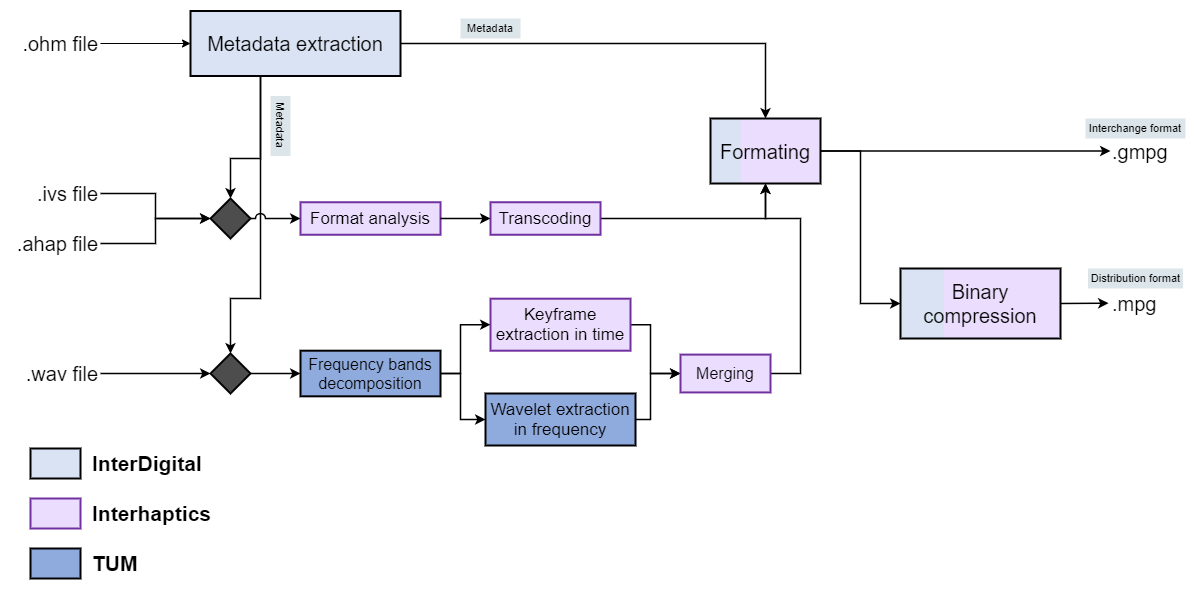

The diagram above was exported from draw.io. Its source (the exported page's mxGraphModel, read from the mxfile embedded in the PNG):
<mxGraphModel dx="1422" dy="762" grid="1" gridSize="10" guides="1" tooltips="1" connect="1" arrows="1" fold="1" page="1" pageScale="1" pageWidth="850" pageHeight="1100" math="0" shadow="0">
  <root>
    <mxCell id="0" />
    <mxCell id="1" parent="0" />
    <mxCell id="l54Q_D6mOzUxOs0jOwQW-1" value=".ohm file" style="text;html=1;strokeColor=none;fillColor=none;align=right;verticalAlign=middle;whiteSpace=wrap;rounded=0;fontSize=20;" parent="1" vertex="1">
      <mxGeometry x="90" y="260" width="90" height="30" as="geometry" />
    </mxCell>
    <mxCell id="l54Q_D6mOzUxOs0jOwQW-2" value=".ivs file" style="text;html=1;strokeColor=none;fillColor=none;align=right;verticalAlign=middle;whiteSpace=wrap;rounded=0;fontSize=20;" parent="1" vertex="1">
      <mxGeometry x="90" y="400" width="90" height="50" as="geometry" />
    </mxCell>
    <mxCell id="l54Q_D6mOzUxOs0jOwQW-3" value=".ahap&amp;nbsp;file" style="text;html=1;strokeColor=none;fillColor=none;align=right;verticalAlign=middle;whiteSpace=wrap;rounded=0;fontSize=20;" parent="1" vertex="1">
      <mxGeometry x="90" y="450" width="90" height="50" as="geometry" />
    </mxCell>
    <mxCell id="l54Q_D6mOzUxOs0jOwQW-4" value=".wav file" style="text;html=1;strokeColor=none;fillColor=none;align=right;verticalAlign=middle;whiteSpace=wrap;rounded=0;fontSize=20;" parent="1" vertex="1">
      <mxGeometry x="90" y="580" width="90" height="50" as="geometry" />
    </mxCell>
    <mxCell id="l54Q_D6mOzUxOs0jOwQW-61" style="edgeStyle=orthogonalEdgeStyle;rounded=0;jumpStyle=line;jumpSize=15;orthogonalLoop=1;jettySize=auto;html=1;fontSize=16;strokeWidth=1.5;" parent="1" source="l54Q_D6mOzUxOs0jOwQW-10" target="l54Q_D6mOzUxOs0jOwQW-62" edge="1">
      <mxGeometry relative="1" as="geometry">
        <mxPoint x="844.9999999999998" y="350" as="targetPoint" />
      </mxGeometry>
    </mxCell>
    <mxCell id="l54Q_D6mOzUxOs0jOwQW-10" value="Metadata extraction" style="rounded=0;whiteSpace=wrap;html=1;fontSize=20;align=center;fillColor=#DAE3F3;strokeWidth=2;" parent="1" vertex="1">
      <mxGeometry x="270" y="242.5" width="210" height="65" as="geometry" />
    </mxCell>
    <mxCell id="l54Q_D6mOzUxOs0jOwQW-11" style="edgeStyle=orthogonalEdgeStyle;rounded=0;orthogonalLoop=1;jettySize=auto;html=1;fontSize=20;" parent="1" source="l54Q_D6mOzUxOs0jOwQW-1" target="l54Q_D6mOzUxOs0jOwQW-10" edge="1">
      <mxGeometry x="90" y="242.5" as="geometry" />
    </mxCell>
    <mxCell id="l54Q_D6mOzUxOs0jOwQW-12" value="" style="shape=hexagon;perimeter=hexagonPerimeter2;whiteSpace=wrap;html=1;fixedSize=1;fontSize=20;strokeColor=#000000;strokeWidth=2;fillColor=#4D4D4D;align=center;size=70;fontColor=#333333;" parent="1" vertex="1">
      <mxGeometry x="290" y="430" width="40" height="40" as="geometry" />
    </mxCell>
    <mxCell id="l54Q_D6mOzUxOs0jOwQW-14" style="edgeStyle=orthogonalEdgeStyle;rounded=0;orthogonalLoop=1;jettySize=auto;html=1;fontSize=20;strokeWidth=1.5;" parent="1" source="l54Q_D6mOzUxOs0jOwQW-2" target="l54Q_D6mOzUxOs0jOwQW-12" edge="1">
      <mxGeometry x="90" y="242.5" as="geometry" />
    </mxCell>
    <mxCell id="l54Q_D6mOzUxOs0jOwQW-15" style="edgeStyle=orthogonalEdgeStyle;rounded=0;orthogonalLoop=1;jettySize=auto;html=1;fontSize=20;strokeWidth=1.5;" parent="1" source="l54Q_D6mOzUxOs0jOwQW-3" target="l54Q_D6mOzUxOs0jOwQW-12" edge="1">
      <mxGeometry x="90" y="242.5" as="geometry" />
    </mxCell>
    <mxCell id="l54Q_D6mOzUxOs0jOwQW-30" style="edgeStyle=orthogonalEdgeStyle;rounded=0;jumpStyle=arc;jumpSize=9;orthogonalLoop=1;jettySize=auto;html=1;fontSize=20;strokeWidth=1.5;" parent="1" source="l54Q_D6mOzUxOs0jOwQW-10" target="l54Q_D6mOzUxOs0jOwQW-12" edge="1">
      <mxGeometry x="90" y="242.5" as="geometry">
        <Array as="points">
          <mxPoint x="340" y="390" />
          <mxPoint x="310" y="390" />
        </Array>
      </mxGeometry>
    </mxCell>
    <mxCell id="l54Q_D6mOzUxOs0jOwQW-17" value="" style="rhombus;whiteSpace=wrap;html=1;fontSize=20;strokeColor=#000000;strokeWidth=2;fillColor=#4D4D4D;align=center;" parent="1" vertex="1">
      <mxGeometry x="290" y="585" width="40" height="40" as="geometry" />
    </mxCell>
    <mxCell id="l54Q_D6mOzUxOs0jOwQW-18" value="" style="edgeStyle=orthogonalEdgeStyle;rounded=0;orthogonalLoop=1;jettySize=auto;html=1;fontSize=20;strokeWidth=1.5;" parent="1" source="l54Q_D6mOzUxOs0jOwQW-4" target="l54Q_D6mOzUxOs0jOwQW-17" edge="1">
      <mxGeometry x="90" y="242.5" as="geometry" />
    </mxCell>
    <mxCell id="l54Q_D6mOzUxOs0jOwQW-29" style="edgeStyle=orthogonalEdgeStyle;rounded=0;jumpStyle=line;jumpSize=15;orthogonalLoop=1;jettySize=auto;html=1;entryX=0.5;entryY=0;entryDx=0;entryDy=0;fontSize=20;strokeWidth=1.5;" parent="1" source="l54Q_D6mOzUxOs0jOwQW-10" target="l54Q_D6mOzUxOs0jOwQW-17" edge="1">
      <mxGeometry x="90" y="242.5" as="geometry">
        <Array as="points">
          <mxPoint x="340" y="530" />
          <mxPoint x="310" y="530" />
        </Array>
      </mxGeometry>
    </mxCell>
    <mxCell id="l54Q_D6mOzUxOs0jOwQW-31" value="Format analysis" style="rounded=0;whiteSpace=wrap;html=1;fontSize=17;align=center;fillColor=#EBDDFD;strokeWidth=2;strokeColor=#7030A0;" parent="1" vertex="1">
      <mxGeometry x="380" y="433.75" width="140" height="32.5" as="geometry" />
    </mxCell>
    <mxCell id="l54Q_D6mOzUxOs0jOwQW-26" style="edgeStyle=orthogonalEdgeStyle;rounded=0;jumpStyle=arc;jumpSize=9;orthogonalLoop=1;jettySize=auto;html=1;fontSize=20;strokeWidth=1.5;entryX=0;entryY=0.5;entryDx=0;entryDy=0;" parent="1" source="l54Q_D6mOzUxOs0jOwQW-12" target="l54Q_D6mOzUxOs0jOwQW-31" edge="1">
      <mxGeometry x="90" y="242.5" as="geometry">
        <mxPoint x="430" y="450" as="targetPoint" />
      </mxGeometry>
    </mxCell>
    <mxCell id="l54Q_D6mOzUxOs0jOwQW-52" style="edgeStyle=orthogonalEdgeStyle;rounded=0;jumpStyle=line;jumpSize=15;orthogonalLoop=1;jettySize=auto;html=1;fontSize=16;strokeWidth=1.5;entryX=0.5;entryY=1;entryDx=0;entryDy=0;" parent="1" source="l54Q_D6mOzUxOs0jOwQW-32" edge="1">
      <mxGeometry relative="1" as="geometry">
        <mxPoint x="845" y="415" as="targetPoint" />
        <Array as="points">
          <mxPoint x="845" y="450" />
        </Array>
      </mxGeometry>
    </mxCell>
    <mxCell id="l54Q_D6mOzUxOs0jOwQW-32" value="Transcoding" style="rounded=0;whiteSpace=wrap;html=1;fontSize=17;align=center;fillColor=#EBDDFD;strokeWidth=2;strokeColor=#7030A0;" parent="1" vertex="1">
      <mxGeometry x="570" y="433.75" width="110" height="32.5" as="geometry" />
    </mxCell>
    <mxCell id="l54Q_D6mOzUxOs0jOwQW-33" value="" style="edgeStyle=orthogonalEdgeStyle;rounded=0;jumpStyle=arc;jumpSize=9;orthogonalLoop=1;jettySize=auto;html=1;fontSize=20;strokeWidth=1.5;" parent="1" source="l54Q_D6mOzUxOs0jOwQW-31" target="l54Q_D6mOzUxOs0jOwQW-32" edge="1">
      <mxGeometry x="90" y="242.5" as="geometry" />
    </mxCell>
    <mxCell id="l54Q_D6mOzUxOs0jOwQW-36" value="Frequency bands decomposition" style="rounded=0;whiteSpace=wrap;html=1;fontSize=16;align=center;fillColor=#8FAADC;strokeWidth=2;strokeColor=#000000;" parent="1" vertex="1">
      <mxGeometry x="380" y="582.1899999999999" width="140" height="45.63" as="geometry" />
    </mxCell>
    <mxCell id="l54Q_D6mOzUxOs0jOwQW-37" style="edgeStyle=orthogonalEdgeStyle;rounded=0;jumpStyle=line;jumpSize=15;orthogonalLoop=1;jettySize=auto;html=1;fontSize=20;strokeWidth=1.5;" parent="1" source="l54Q_D6mOzUxOs0jOwQW-17" target="l54Q_D6mOzUxOs0jOwQW-36" edge="1">
      <mxGeometry x="90" y="242.5" as="geometry" />
    </mxCell>
    <mxCell id="l54Q_D6mOzUxOs0jOwQW-58" style="edgeStyle=orthogonalEdgeStyle;rounded=0;jumpStyle=line;jumpSize=15;orthogonalLoop=1;jettySize=auto;html=1;entryX=0;entryY=0.5;entryDx=0;entryDy=0;fontSize=16;strokeWidth=1.5;" parent="1" source="l54Q_D6mOzUxOs0jOwQW-39" target="l54Q_D6mOzUxOs0jOwQW-57" edge="1">
      <mxGeometry relative="1" as="geometry">
        <Array as="points">
          <mxPoint x="730" y="556" />
          <mxPoint x="730" y="605" />
        </Array>
      </mxGeometry>
    </mxCell>
    <mxCell id="l54Q_D6mOzUxOs0jOwQW-39" value="Keyframe extraction in time" style="rounded=0;whiteSpace=wrap;html=1;fontSize=17;align=center;fillColor=#EBDDFD;strokeWidth=2;strokeColor=#7030A0;" parent="1" vertex="1">
      <mxGeometry x="570" y="530.19" width="140" height="52" as="geometry" />
    </mxCell>
    <mxCell id="l54Q_D6mOzUxOs0jOwQW-42" style="edgeStyle=orthogonalEdgeStyle;rounded=0;jumpStyle=line;jumpSize=15;orthogonalLoop=1;jettySize=auto;html=1;fontSize=16;strokeWidth=1.5;entryX=0;entryY=0.5;entryDx=0;entryDy=0;" parent="1" source="l54Q_D6mOzUxOs0jOwQW-36" target="l54Q_D6mOzUxOs0jOwQW-39" edge="1">
      <mxGeometry x="90" y="242.5" as="geometry">
        <mxPoint x="560" y="580" as="targetPoint" />
        <Array as="points">
          <mxPoint x="540" y="605" />
          <mxPoint x="540" y="556" />
        </Array>
      </mxGeometry>
    </mxCell>
    <mxCell id="l54Q_D6mOzUxOs0jOwQW-59" style="edgeStyle=orthogonalEdgeStyle;rounded=0;jumpStyle=line;jumpSize=15;orthogonalLoop=1;jettySize=auto;html=1;entryX=0;entryY=0.5;entryDx=0;entryDy=0;fontSize=16;strokeWidth=1.5;" parent="1" source="l54Q_D6mOzUxOs0jOwQW-41" target="l54Q_D6mOzUxOs0jOwQW-57" edge="1">
      <mxGeometry relative="1" as="geometry">
        <Array as="points">
          <mxPoint x="730" y="651" />
          <mxPoint x="730" y="605" />
        </Array>
      </mxGeometry>
    </mxCell>
    <mxCell id="l54Q_D6mOzUxOs0jOwQW-41" value="Wavelet extraction in frequency" style="rounded=0;whiteSpace=wrap;html=1;fontSize=17;align=center;fillColor=#8FAADC;strokeWidth=2;strokeColor=#000000;" parent="1" vertex="1">
      <mxGeometry x="565" y="625" width="150" height="52" as="geometry" />
    </mxCell>
    <mxCell id="l54Q_D6mOzUxOs0jOwQW-43" style="edgeStyle=orthogonalEdgeStyle;rounded=0;jumpStyle=line;jumpSize=15;orthogonalLoop=1;jettySize=auto;html=1;fontSize=16;strokeWidth=1.5;entryX=0;entryY=0.5;entryDx=0;entryDy=0;" parent="1" source="l54Q_D6mOzUxOs0jOwQW-36" target="l54Q_D6mOzUxOs0jOwQW-41" edge="1">
      <mxGeometry x="90" y="242.5" as="geometry">
        <mxPoint x="480" y="660" as="targetPoint" />
        <Array as="points">
          <mxPoint x="540" y="605" />
          <mxPoint x="540" y="651" />
        </Array>
      </mxGeometry>
    </mxCell>
    <mxCell id="l54Q_D6mOzUxOs0jOwQW-66" value="" style="group" parent="1" vertex="1" connectable="0">
      <mxGeometry x="790" y="350" width="110" height="65" as="geometry" />
    </mxCell>
    <mxCell id="l54Q_D6mOzUxOs0jOwQW-65" value="" style="group" parent="l54Q_D6mOzUxOs0jOwQW-66" vertex="1" connectable="0">
      <mxGeometry width="110" height="65" as="geometry" />
    </mxCell>
    <mxCell id="l54Q_D6mOzUxOs0jOwQW-63" value="" style="rounded=0;whiteSpace=wrap;html=1;fontSize=20;align=center;fillColor=#DAE3F3;strokeWidth=2;strokeColor=none;gradientDirection=east;" parent="l54Q_D6mOzUxOs0jOwQW-65" vertex="1">
      <mxGeometry width="110" height="65" as="geometry" />
    </mxCell>
    <mxCell id="l54Q_D6mOzUxOs0jOwQW-64" value="" style="rounded=0;whiteSpace=wrap;html=1;fontSize=20;align=center;fillColor=#EBDDFD;strokeWidth=2;strokeColor=none;gradientDirection=east;" parent="l54Q_D6mOzUxOs0jOwQW-65" vertex="1">
      <mxGeometry x="30" width="80" height="65" as="geometry" />
    </mxCell>
    <mxCell id="l54Q_D6mOzUxOs0jOwQW-62" value="Formating" style="rounded=0;whiteSpace=wrap;html=1;fontSize=20;align=center;fillColor=none;strokeWidth=2;strokeColor=#000000;gradientDirection=east;gradientColor=#EBDDFD;" parent="l54Q_D6mOzUxOs0jOwQW-66" vertex="1">
      <mxGeometry width="110" height="65" as="geometry" />
    </mxCell>
    <mxCell id="l54Q_D6mOzUxOs0jOwQW-60" style="edgeStyle=orthogonalEdgeStyle;rounded=0;jumpStyle=line;jumpSize=15;orthogonalLoop=1;jettySize=auto;html=1;fontSize=16;strokeWidth=1.5;exitX=1;exitY=0.5;exitDx=0;exitDy=0;" parent="1" source="l54Q_D6mOzUxOs0jOwQW-57" target="l54Q_D6mOzUxOs0jOwQW-62" edge="1">
      <mxGeometry relative="1" as="geometry">
        <mxPoint x="845" y="415" as="targetPoint" />
        <Array as="points">
          <mxPoint x="880" y="605" />
          <mxPoint x="880" y="450" />
          <mxPoint x="845" y="450" />
        </Array>
      </mxGeometry>
    </mxCell>
    <mxCell id="l54Q_D6mOzUxOs0jOwQW-57" value="Merging" style="rounded=0;whiteSpace=wrap;html=1;fontSize=16;align=center;fillColor=#EBDDFD;strokeWidth=2;strokeColor=#7030A0;" parent="1" vertex="1">
      <mxGeometry x="760" y="586.1" width="90" height="37.82" as="geometry" />
    </mxCell>
    <mxCell id="l54Q_D6mOzUxOs0jOwQW-68" value="" style="edgeStyle=orthogonalEdgeStyle;rounded=0;jumpStyle=line;jumpSize=15;orthogonalLoop=1;jettySize=auto;html=1;fontSize=16;strokeWidth=1.5;entryX=0;entryY=0.5;entryDx=0;entryDy=0;" parent="1" source="l54Q_D6mOzUxOs0jOwQW-62" target="l54Q_D6mOzUxOs0jOwQW-74" edge="1">
      <mxGeometry relative="1" as="geometry">
        <mxPoint x="1220" y="383" as="targetPoint" />
      </mxGeometry>
    </mxCell>
    <mxCell id="l54Q_D6mOzUxOs0jOwQW-72" value="" style="edgeStyle=orthogonalEdgeStyle;rounded=0;jumpStyle=line;jumpSize=15;orthogonalLoop=1;jettySize=auto;html=1;fontSize=16;strokeWidth=1.5;entryX=-0.039;entryY=0.488;entryDx=0;entryDy=0;entryPerimeter=0;" parent="1" target="l54Q_D6mOzUxOs0jOwQW-73" edge="1">
      <mxGeometry relative="1" as="geometry">
        <mxPoint x="1190" y="535" as="targetPoint" />
        <mxPoint x="1140" y="535" as="sourcePoint" />
      </mxGeometry>
    </mxCell>
    <mxCell id="l54Q_D6mOzUxOs0jOwQW-73" value=".mpg" style="text;html=1;strokeColor=none;fillColor=none;align=left;verticalAlign=middle;whiteSpace=wrap;rounded=0;fontSize=20;" parent="1" vertex="1">
      <mxGeometry x="1190" y="520" width="50" height="30" as="geometry" />
    </mxCell>
    <mxCell id="l54Q_D6mOzUxOs0jOwQW-74" value=".gmpg" style="text;html=1;strokeColor=none;fillColor=none;align=left;verticalAlign=middle;whiteSpace=wrap;rounded=0;fontSize=20;" parent="1" vertex="1">
      <mxGeometry x="1190" y="367.5" width="50" height="30" as="geometry" />
    </mxCell>
    <mxCell id="l54Q_D6mOzUxOs0jOwQW-75" value="Interchange format" style="rounded=0;whiteSpace=wrap;html=1;fontSize=11;strokeColor=none;strokeWidth=2;fillColor=#DCE5EA;gradientColor=none;gradientDirection=east;align=center;" parent="1" vertex="1">
      <mxGeometry x="1165" y="350" width="100" height="20" as="geometry" />
    </mxCell>
    <mxCell id="l54Q_D6mOzUxOs0jOwQW-76" value="Distribution format" style="rounded=0;whiteSpace=wrap;html=1;fontSize=11;strokeColor=none;strokeWidth=2;fillColor=#DCE5EA;gradientColor=none;gradientDirection=east;align=center;" parent="1" vertex="1">
      <mxGeometry x="1167.5" y="500" width="95" height="20" as="geometry" />
    </mxCell>
    <mxCell id="l54Q_D6mOzUxOs0jOwQW-77" value="Metadata" style="rounded=0;whiteSpace=wrap;html=1;fontSize=11;strokeColor=none;strokeWidth=2;fillColor=#DCE5EA;gradientColor=none;gradientDirection=east;align=center;" parent="1" vertex="1">
      <mxGeometry x="540" y="250" width="60" height="20" as="geometry" />
    </mxCell>
    <mxCell id="l54Q_D6mOzUxOs0jOwQW-78" value="Metadata" style="rounded=0;whiteSpace=wrap;html=1;fontSize=11;strokeColor=none;strokeWidth=2;fillColor=#DCE5EA;gradientColor=none;gradientDirection=east;align=center;rotation=90;" parent="1" vertex="1">
      <mxGeometry x="330" y="347.5" width="60" height="20" as="geometry" />
    </mxCell>
    <mxCell id="l54Q_D6mOzUxOs0jOwQW-85" value="" style="group" parent="1" vertex="1" connectable="0">
      <mxGeometry x="110" y="680" width="150" height="130" as="geometry" />
    </mxCell>
    <mxCell id="l54Q_D6mOzUxOs0jOwQW-82" value="" style="group" parent="l54Q_D6mOzUxOs0jOwQW-85" vertex="1" connectable="0">
      <mxGeometry width="150" height="30" as="geometry" />
    </mxCell>
    <mxCell id="l54Q_D6mOzUxOs0jOwQW-6" value="" style="rounded=0;whiteSpace=wrap;html=1;fontSize=20;align=center;fillColor=#DAE3F3;strokeWidth=2;" parent="l54Q_D6mOzUxOs0jOwQW-82" vertex="1">
      <mxGeometry width="50" height="30" as="geometry" />
    </mxCell>
    <mxCell id="l54Q_D6mOzUxOs0jOwQW-79" value="InterDigital" style="text;html=1;strokeColor=none;fillColor=none;align=left;verticalAlign=middle;whiteSpace=wrap;rounded=0;fontSize=21;fontStyle=1" parent="l54Q_D6mOzUxOs0jOwQW-82" vertex="1">
      <mxGeometry x="60" width="90" height="30" as="geometry" />
    </mxCell>
    <mxCell id="l54Q_D6mOzUxOs0jOwQW-83" value="" style="group" parent="l54Q_D6mOzUxOs0jOwQW-85" vertex="1" connectable="0">
      <mxGeometry y="50" width="150" height="30" as="geometry" />
    </mxCell>
    <mxCell id="l54Q_D6mOzUxOs0jOwQW-8" value="" style="rounded=0;whiteSpace=wrap;html=1;fontSize=20;align=center;fillColor=#EBDDFD;strokeColor=#7030A0;strokeWidth=2;" parent="l54Q_D6mOzUxOs0jOwQW-83" vertex="1">
      <mxGeometry width="50" height="30" as="geometry" />
    </mxCell>
    <mxCell id="l54Q_D6mOzUxOs0jOwQW-80" value="Interhaptics" style="text;html=1;strokeColor=none;fillColor=none;align=left;verticalAlign=middle;whiteSpace=wrap;rounded=0;fontSize=21;fontStyle=1" parent="l54Q_D6mOzUxOs0jOwQW-83" vertex="1">
      <mxGeometry x="60" width="90" height="30" as="geometry" />
    </mxCell>
    <mxCell id="l54Q_D6mOzUxOs0jOwQW-84" value="" style="group" parent="l54Q_D6mOzUxOs0jOwQW-85" vertex="1" connectable="0">
      <mxGeometry y="100" width="150" height="30" as="geometry" />
    </mxCell>
    <mxCell id="l54Q_D6mOzUxOs0jOwQW-9" value="" style="rounded=0;whiteSpace=wrap;html=1;fontSize=20;align=center;fillColor=#8FAADC;strokeWidth=2;" parent="l54Q_D6mOzUxOs0jOwQW-84" vertex="1">
      <mxGeometry width="50" height="30" as="geometry" />
    </mxCell>
    <mxCell id="l54Q_D6mOzUxOs0jOwQW-81" value="TUM" style="text;html=1;strokeColor=none;fillColor=none;align=left;verticalAlign=middle;whiteSpace=wrap;rounded=0;fontSize=21;fontStyle=1" parent="l54Q_D6mOzUxOs0jOwQW-84" vertex="1">
      <mxGeometry x="60" width="90" height="30" as="geometry" />
    </mxCell>
    <mxCell id="6LHHh4NPf6bmZwVtGmXs-3" value="" style="group" parent="1" vertex="1" connectable="0">
      <mxGeometry x="980" y="500" width="160" height="70" as="geometry" />
    </mxCell>
    <mxCell id="6LHHh4NPf6bmZwVtGmXs-4" value="" style="group" parent="6LHHh4NPf6bmZwVtGmXs-3" vertex="1" connectable="0">
      <mxGeometry width="160" height="70" as="geometry" />
    </mxCell>
    <mxCell id="6LHHh4NPf6bmZwVtGmXs-5" value="" style="rounded=0;whiteSpace=wrap;html=1;fontSize=20;align=center;fillColor=#DAE3F3;strokeWidth=2;strokeColor=none;gradientDirection=east;" parent="6LHHh4NPf6bmZwVtGmXs-4" vertex="1">
      <mxGeometry width="160" height="70" as="geometry" />
    </mxCell>
    <mxCell id="6LHHh4NPf6bmZwVtGmXs-6" value="" style="rounded=0;whiteSpace=wrap;html=1;fontSize=20;align=center;fillColor=#EBDDFD;strokeWidth=2;strokeColor=none;gradientDirection=east;" parent="6LHHh4NPf6bmZwVtGmXs-4" vertex="1">
      <mxGeometry x="43.63636363636363" width="116.36363636363635" height="70" as="geometry" />
    </mxCell>
    <mxCell id="6LHHh4NPf6bmZwVtGmXs-7" value="Binary compression" style="rounded=0;whiteSpace=wrap;html=1;fontSize=20;align=center;fillColor=none;strokeWidth=2;strokeColor=#000000;gradientDirection=east;gradientColor=#EBDDFD;" parent="6LHHh4NPf6bmZwVtGmXs-3" vertex="1">
      <mxGeometry width="160" height="70" as="geometry" />
    </mxCell>
    <mxCell id="6LHHh4NPf6bmZwVtGmXs-8" value="" style="edgeStyle=orthogonalEdgeStyle;rounded=0;jumpStyle=line;jumpSize=15;orthogonalLoop=1;jettySize=auto;html=1;fontSize=16;strokeWidth=1.5;entryX=0;entryY=0.5;entryDx=0;entryDy=0;exitX=1;exitY=0.5;exitDx=0;exitDy=0;" parent="1" source="l54Q_D6mOzUxOs0jOwQW-62" target="6LHHh4NPf6bmZwVtGmXs-7" edge="1">
      <mxGeometry relative="1" as="geometry">
        <mxPoint x="910" y="392.5" as="sourcePoint" />
        <mxPoint x="990" y="545" as="targetPoint" />
        <Array as="points">
          <mxPoint x="940" y="383" />
          <mxPoint x="940" y="535" />
        </Array>
      </mxGeometry>
    </mxCell>
  </root>
</mxGraphModel>